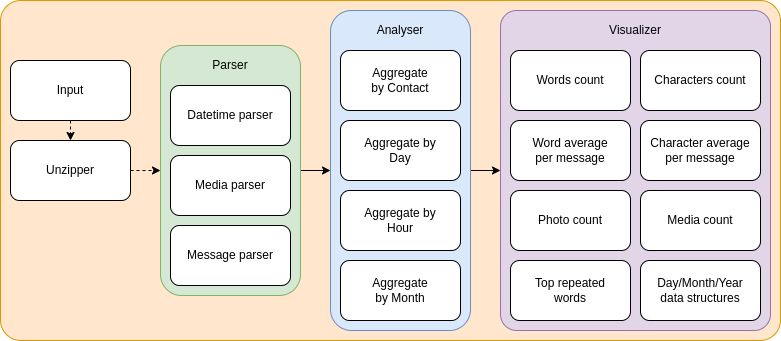

The diagram above was exported from draw.io. Its source (the exported page's mxGraphModel, read from the mxfile embedded in the PNG):
<mxGraphModel dx="1011" dy="597" grid="1" gridSize="10" guides="1" tooltips="1" connect="1" arrows="1" fold="1" page="1" pageScale="1" pageWidth="850" pageHeight="1100" math="0" shadow="0">
  <root>
    <mxCell id="0" />
    <mxCell id="1" parent="0" />
    <mxCell id="NLb7tGumRR6h9XGw8Hz4-1" value="" style="rounded=1;whiteSpace=wrap;html=1;fillColor=#ffe6cc;strokeColor=#d79b00;arcSize=6;" vertex="1" parent="1">
      <mxGeometry x="280" y="220" width="780" height="340" as="geometry" />
    </mxCell>
    <mxCell id="NLb7tGumRR6h9XGw8Hz4-30" style="edgeStyle=orthogonalEdgeStyle;rounded=0;orthogonalLoop=1;jettySize=auto;html=1;exitX=1;exitY=0.5;exitDx=0;exitDy=0;entryX=0;entryY=0.5;entryDx=0;entryDy=0;dashed=1;" edge="1" parent="1" source="NLb7tGumRR6h9XGw8Hz4-2" target="NLb7tGumRR6h9XGw8Hz4-14">
      <mxGeometry relative="1" as="geometry" />
    </mxCell>
    <mxCell id="NLb7tGumRR6h9XGw8Hz4-2" value="Unzipper" style="rounded=1;whiteSpace=wrap;html=1;" vertex="1" parent="1">
      <mxGeometry x="290" y="360" width="120" height="60" as="geometry" />
    </mxCell>
    <mxCell id="NLb7tGumRR6h9XGw8Hz4-31" style="edgeStyle=orthogonalEdgeStyle;rounded=0;orthogonalLoop=1;jettySize=auto;html=1;exitX=0.5;exitY=1;exitDx=0;exitDy=0;entryX=0.5;entryY=0;entryDx=0;entryDy=0;dashed=1;" edge="1" parent="1" source="NLb7tGumRR6h9XGw8Hz4-3" target="NLb7tGumRR6h9XGw8Hz4-2">
      <mxGeometry relative="1" as="geometry" />
    </mxCell>
    <mxCell id="NLb7tGumRR6h9XGw8Hz4-3" value="Input" style="rounded=1;whiteSpace=wrap;html=1;" vertex="1" parent="1">
      <mxGeometry x="290" y="280" width="120" height="60" as="geometry" />
    </mxCell>
    <mxCell id="NLb7tGumRR6h9XGw8Hz4-37" style="edgeStyle=orthogonalEdgeStyle;rounded=0;orthogonalLoop=1;jettySize=auto;html=1;exitX=1;exitY=0.5;exitDx=0;exitDy=0;entryX=0;entryY=0.5;entryDx=0;entryDy=0;" edge="1" parent="1" source="NLb7tGumRR6h9XGw8Hz4-9" target="NLb7tGumRR6h9XGw8Hz4-21">
      <mxGeometry relative="1" as="geometry" />
    </mxCell>
    <mxCell id="NLb7tGumRR6h9XGw8Hz4-9" value="" style="rounded=1;whiteSpace=wrap;html=1;fillColor=#dae8fc;strokeColor=#6c8ebf;" vertex="1" parent="1">
      <mxGeometry x="610" y="230" width="140" height="320" as="geometry" />
    </mxCell>
    <mxCell id="NLb7tGumRR6h9XGw8Hz4-10" value="Aggregate&lt;br&gt;by Contact" style="rounded=1;whiteSpace=wrap;html=1;" vertex="1" parent="1">
      <mxGeometry x="620" y="270" width="120" height="60" as="geometry" />
    </mxCell>
    <mxCell id="NLb7tGumRR6h9XGw8Hz4-11" value="Aggregate by&lt;br&gt;Day" style="rounded=1;whiteSpace=wrap;html=1;" vertex="1" parent="1">
      <mxGeometry x="620" y="340" width="120" height="60" as="geometry" />
    </mxCell>
    <mxCell id="NLb7tGumRR6h9XGw8Hz4-12" value="Aggregate by&lt;br&gt;Hour" style="rounded=1;whiteSpace=wrap;html=1;" vertex="1" parent="1">
      <mxGeometry x="620" y="410" width="120" height="60" as="geometry" />
    </mxCell>
    <mxCell id="NLb7tGumRR6h9XGw8Hz4-13" value="Aggregate&lt;br&gt;by Month" style="rounded=1;whiteSpace=wrap;html=1;" vertex="1" parent="1">
      <mxGeometry x="620" y="480" width="120" height="60" as="geometry" />
    </mxCell>
    <mxCell id="NLb7tGumRR6h9XGw8Hz4-29" style="edgeStyle=orthogonalEdgeStyle;rounded=0;orthogonalLoop=1;jettySize=auto;html=1;exitX=1;exitY=0.5;exitDx=0;exitDy=0;entryX=0;entryY=0.5;entryDx=0;entryDy=0;" edge="1" parent="1" source="NLb7tGumRR6h9XGw8Hz4-14" target="NLb7tGumRR6h9XGw8Hz4-9">
      <mxGeometry relative="1" as="geometry" />
    </mxCell>
    <mxCell id="NLb7tGumRR6h9XGw8Hz4-14" value="" style="rounded=1;whiteSpace=wrap;html=1;fillColor=#d5e8d4;strokeColor=#82b366;" vertex="1" parent="1">
      <mxGeometry x="440" y="265" width="140" height="250" as="geometry" />
    </mxCell>
    <mxCell id="NLb7tGumRR6h9XGw8Hz4-15" value="Datetime parser" style="rounded=1;whiteSpace=wrap;html=1;" vertex="1" parent="1">
      <mxGeometry x="450" y="305" width="120" height="60" as="geometry" />
    </mxCell>
    <mxCell id="NLb7tGumRR6h9XGw8Hz4-16" value="Media parser" style="rounded=1;whiteSpace=wrap;html=1;" vertex="1" parent="1">
      <mxGeometry x="450" y="375" width="120" height="60" as="geometry" />
    </mxCell>
    <mxCell id="NLb7tGumRR6h9XGw8Hz4-17" value="Message parser" style="rounded=1;whiteSpace=wrap;html=1;" vertex="1" parent="1">
      <mxGeometry x="450" y="445" width="120" height="60" as="geometry" />
    </mxCell>
    <mxCell id="NLb7tGumRR6h9XGw8Hz4-19" value="Parser" style="text;html=1;strokeColor=none;fillColor=none;align=center;verticalAlign=middle;whiteSpace=wrap;rounded=0;" vertex="1" parent="1">
      <mxGeometry x="480" y="265" width="60" height="40" as="geometry" />
    </mxCell>
    <mxCell id="NLb7tGumRR6h9XGw8Hz4-20" value="Analyser" style="text;html=1;strokeColor=none;fillColor=none;align=center;verticalAlign=middle;whiteSpace=wrap;rounded=0;" vertex="1" parent="1">
      <mxGeometry x="650" y="230" width="60" height="40" as="geometry" />
    </mxCell>
    <mxCell id="NLb7tGumRR6h9XGw8Hz4-21" value="" style="rounded=1;whiteSpace=wrap;html=1;fillColor=#e1d5e7;strokeColor=#9673a6;arcSize=6;" vertex="1" parent="1">
      <mxGeometry x="780" y="230" width="270" height="320" as="geometry" />
    </mxCell>
    <mxCell id="NLb7tGumRR6h9XGw8Hz4-22" value="Words count" style="rounded=1;whiteSpace=wrap;html=1;" vertex="1" parent="1">
      <mxGeometry x="790" y="270" width="120" height="60" as="geometry" />
    </mxCell>
    <mxCell id="NLb7tGumRR6h9XGw8Hz4-23" value="Characters count" style="rounded=1;whiteSpace=wrap;html=1;" vertex="1" parent="1">
      <mxGeometry x="920" y="270" width="120" height="60" as="geometry" />
    </mxCell>
    <mxCell id="NLb7tGumRR6h9XGw8Hz4-24" value="Word average&lt;br&gt;per message" style="rounded=1;whiteSpace=wrap;html=1;" vertex="1" parent="1">
      <mxGeometry x="790" y="340" width="120" height="60" as="geometry" />
    </mxCell>
    <mxCell id="NLb7tGumRR6h9XGw8Hz4-25" value="Character average&lt;br&gt;per message" style="rounded=1;whiteSpace=wrap;html=1;" vertex="1" parent="1">
      <mxGeometry x="920" y="340" width="120" height="60" as="geometry" />
    </mxCell>
    <mxCell id="NLb7tGumRR6h9XGw8Hz4-26" value="Visualizer" style="text;html=1;strokeColor=none;fillColor=none;align=center;verticalAlign=middle;whiteSpace=wrap;rounded=0;" vertex="1" parent="1">
      <mxGeometry x="885" y="230" width="60" height="40" as="geometry" />
    </mxCell>
    <mxCell id="NLb7tGumRR6h9XGw8Hz4-32" value="Photo count" style="rounded=1;whiteSpace=wrap;html=1;" vertex="1" parent="1">
      <mxGeometry x="790" y="410" width="120" height="60" as="geometry" />
    </mxCell>
    <mxCell id="NLb7tGumRR6h9XGw8Hz4-33" value="Media count" style="rounded=1;whiteSpace=wrap;html=1;" vertex="1" parent="1">
      <mxGeometry x="920" y="410" width="120" height="60" as="geometry" />
    </mxCell>
    <mxCell id="NLb7tGumRR6h9XGw8Hz4-34" value="Top repeated&lt;br&gt;words" style="rounded=1;whiteSpace=wrap;html=1;" vertex="1" parent="1">
      <mxGeometry x="790" y="480" width="120" height="60" as="geometry" />
    </mxCell>
    <mxCell id="NLb7tGumRR6h9XGw8Hz4-35" value="Day/Month/Year&lt;br&gt;data structures" style="rounded=1;whiteSpace=wrap;html=1;" vertex="1" parent="1">
      <mxGeometry x="920" y="480" width="120" height="60" as="geometry" />
    </mxCell>
  </root>
</mxGraphModel>